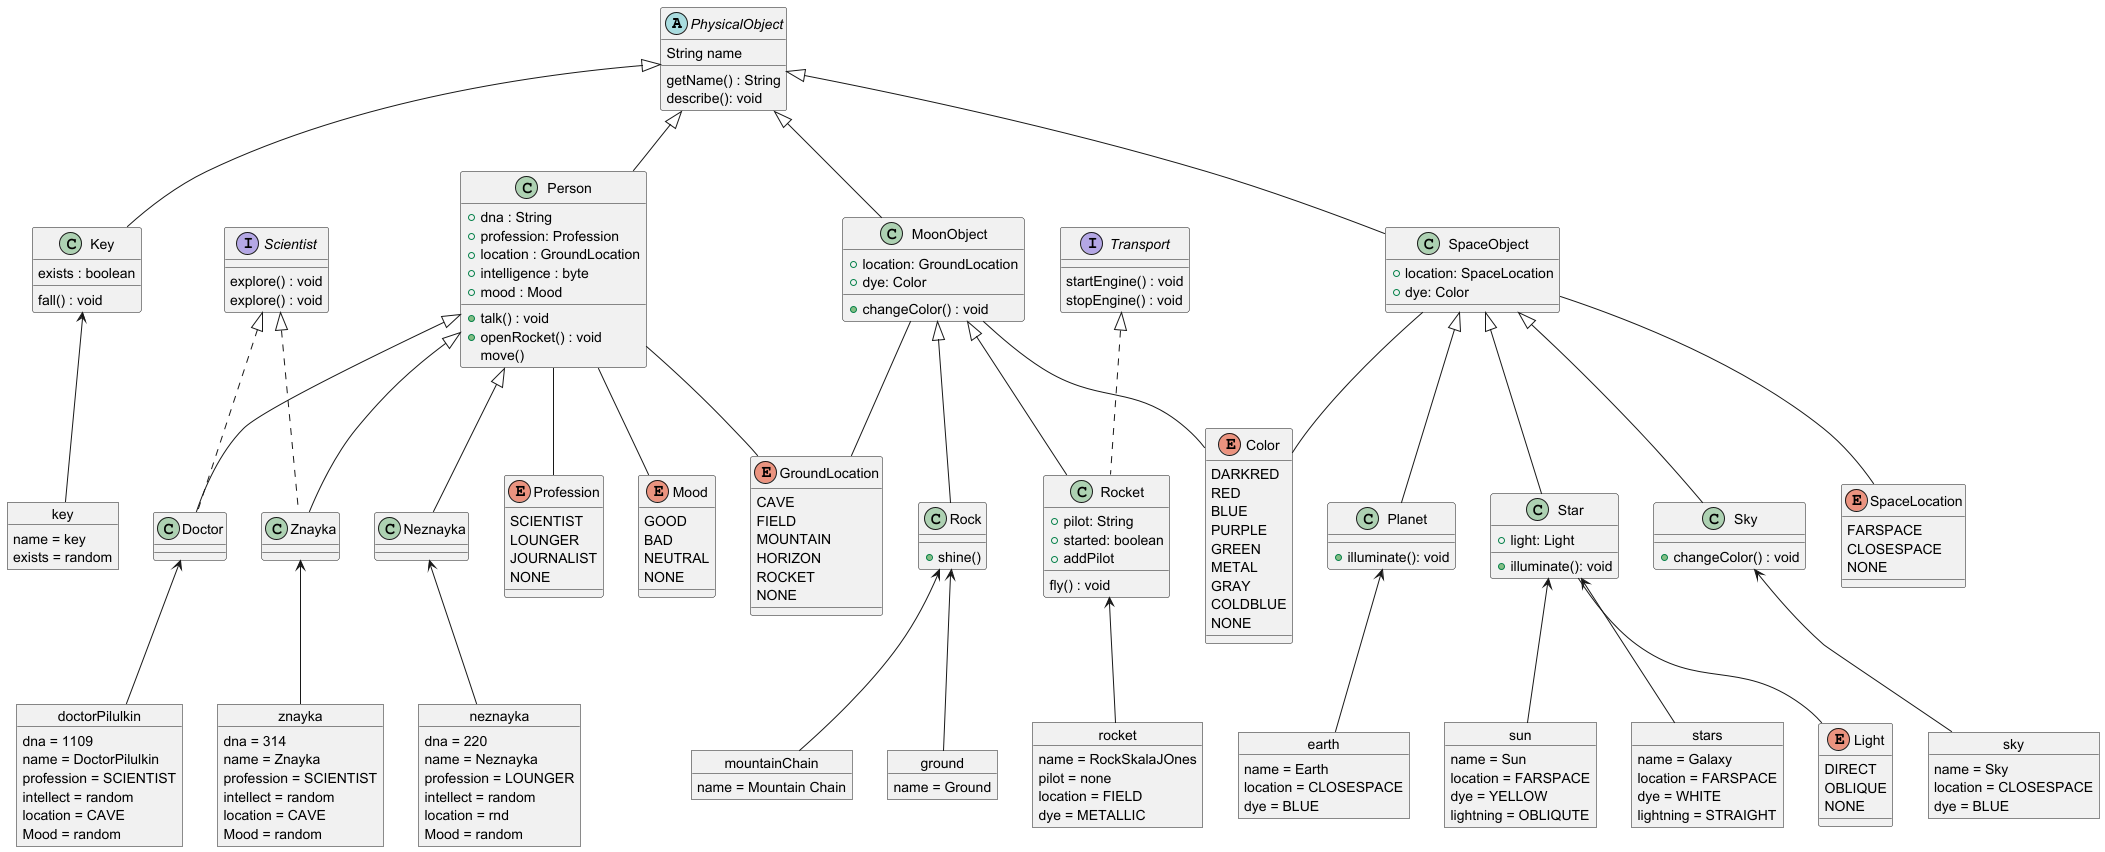

The diagram above was rendered by PlantUML. Its source (embedded in the PNG):
@startuml

abstract class PhysicalObject{
String name

getName() : String
describe(): void
}

class Key extends PhysicalObject{
exists : boolean
fall() : void
}

class Person extends PhysicalObject{
+dna : String
+profession: Profession
+location : GroundLocation
+intelligence : byte
+mood : Mood



+ talk() : void
+ openRocket() : void
move()
}

interface Transport{
startEngine() : void
stopEngine() : void
}


interface Scientist{
explore() : void
explore() : void
}


class Doctor extends Person implements Scientist{
}

class Znayka extends Person implements Scientist{}

class Neznayka extends Person{

}

class SpaceObject extends PhysicalObject{

+location: SpaceLocation
+dye: Color
}


class Planet extends SpaceObject{
+ illuminate(): void

}

class Star extends SpaceObject{
+ light: Light
+ illuminate(): void
}

class Sky extends SpaceObject{
+ changeColor() : void
}
class MoonObject extends PhysicalObject{
+ changeColor() : void
+ location: GroundLocation
+ dye: Color

}

class Rock extends MoonObject{

+ shine()
}
class Rocket extends MoonObject implements Transport{
+pilot: String
+started: boolean
+ addPilot

fly() : void
}


object znayka{
dna = 314
name = Znayka
profession = SCIENTIST
intellect = random
location = CAVE
Mood = random

}
object doctorPilulkin{
dna = 1109
name = DoctorPilulkin
profession = SCIENTIST
intellect = random
location = CAVE
Mood = random
}

object neznayka{
dna = 220
name = Neznayka
profession = LOUNGER
intellect = random
location = rnd
Mood = random

}
object rocket{
name = RockSkalaJOnes
pilot = none
location = FIELD
dye = METALLIC
}
object mountainChain{
name = Mountain Chain
}

object ground{
name = Ground
}
object earth{
name = Earth
location = CLOSESPACE
dye = BLUE
}
object sun{
name = Sun
location = FARSPACE
dye = YELLOW
lightning = OBLIQUTE
}
object sky{
name = Sky
location = CLOSESPACE
dye = BLUE
}
object stars{
name = Galaxy
location = FARSPACE
dye = WHITE
lightning = STRAIGHT
}

object key{
name = key
exists = random
}

enum GroundLocation{
CAVE
FIELD
MOUNTAIN
HORIZON
ROCKET
NONE
}

enum Profession{
SCIENTIST
LOUNGER
JOURNALIST
NONE

}
enum Color{
DARKRED
RED
BLUE
PURPLE
GREEN
METAL
GRAY
COLDBLUE
NONE
}

enum SpaceLocation{
FARSPACE
CLOSESPACE
NONE
}

enum Mood{
GOOD
BAD
NEUTRAL
NONE
}

enum Light{
DIRECT
OBLIQUE
NONE
}

Doctor <-- doctorPilulkin
Znayka <-- znayka
Neznayka <-- neznayka
Star <-- stars
Star <-- sun
Sky <-- sky
Planet <-- earth
Rock <-- mountainChain
Rocket <-- rocket
Rock <-- ground
Key <-- key

Person -- Profession
Person -- GroundLocation
SpaceObject -- Color
SpaceObject -- SpaceLocation
MoonObject -- GroundLocation
MoonObject -- Color
Person -- Mood
Star -- Light


@enduml